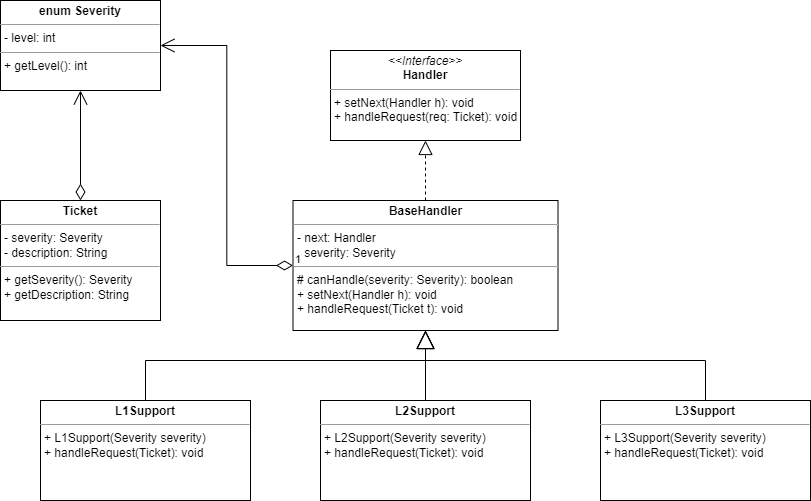

The diagram above was exported from draw.io. Its source (the exported page's mxGraphModel, read from the mxfile embedded in the PNG):
<mxGraphModel dx="1495" dy="784" grid="1" gridSize="10" guides="1" tooltips="1" connect="1" arrows="1" fold="1" page="1" pageScale="1" pageWidth="1100" pageHeight="1700" math="0" shadow="0">
  <root>
    <mxCell id="0" />
    <mxCell id="1" parent="0" />
    <mxCell id="BnGVYEV4MFgUvygHVnTM-1" value="&lt;p style=&quot;margin:0px;margin-top:4px;text-align:center;&quot;&gt;&lt;i&gt;&amp;lt;&amp;lt;Interface&amp;gt;&amp;gt;&lt;/i&gt;&lt;br&gt;&lt;b&gt;Handler&lt;/b&gt;&lt;/p&gt;&lt;hr size=&quot;1&quot;&gt;&lt;p style=&quot;margin:0px;margin-left:4px;&quot;&gt;+ setNext(Handler h): void&lt;/p&gt;&lt;p style=&quot;margin:0px;margin-left:4px;&quot;&gt;+ handleRequest(req: Ticket): void&lt;/p&gt;" style="verticalAlign=top;align=left;overflow=fill;fontSize=12;fontFamily=Helvetica;html=1;" parent="1" vertex="1">
      <mxGeometry x="450" y="330" width="190" height="90" as="geometry" />
    </mxCell>
    <mxCell id="BnGVYEV4MFgUvygHVnTM-2" value="&lt;p style=&quot;margin:0px;margin-top:4px;text-align:center;&quot;&gt;&lt;b&gt;BaseHandler&lt;/b&gt;&lt;/p&gt;&lt;hr size=&quot;1&quot;&gt;&lt;p style=&quot;margin:0px;margin-left:4px;&quot;&gt;- next: Handler&lt;br&gt;- severity: Severity&lt;/p&gt;&lt;hr size=&quot;1&quot;&gt;&lt;p style=&quot;margin:0px;margin-left:4px;&quot;&gt;# canHandle(severity: Severity): boolean&lt;/p&gt;&lt;p style=&quot;margin:0px;margin-left:4px;&quot;&gt;+ setNext(Handler h): void&lt;br&gt;&lt;/p&gt;&lt;p style=&quot;margin:0px;margin-left:4px;&quot;&gt;+ handleRequest(Ticket t): void&lt;/p&gt;" style="verticalAlign=top;align=left;overflow=fill;fontSize=12;fontFamily=Helvetica;html=1;" parent="1" vertex="1">
      <mxGeometry x="412.5" y="480" width="265" height="130" as="geometry" />
    </mxCell>
    <mxCell id="BnGVYEV4MFgUvygHVnTM-3" value="" style="endArrow=block;dashed=1;endFill=0;endSize=12;html=1;rounded=0;entryX=0.5;entryY=1;entryDx=0;entryDy=0;exitX=0.5;exitY=0;exitDx=0;exitDy=0;" parent="1" source="BnGVYEV4MFgUvygHVnTM-2" target="BnGVYEV4MFgUvygHVnTM-1" edge="1">
      <mxGeometry width="160" relative="1" as="geometry">
        <mxPoint x="470" y="400" as="sourcePoint" />
        <mxPoint x="630" y="400" as="targetPoint" />
      </mxGeometry>
    </mxCell>
    <mxCell id="BnGVYEV4MFgUvygHVnTM-5" value="&lt;p style=&quot;margin:0px;margin-top:4px;text-align:center;&quot;&gt;&lt;b&gt;L1Support&lt;/b&gt;&lt;/p&gt;&lt;hr size=&quot;1&quot;&gt;&lt;p style=&quot;margin:0px;margin-left:4px;&quot;&gt;+ L1Support(Severity severity)&lt;br&gt;+ handleRequest(Ticket): void&lt;/p&gt;" style="verticalAlign=top;align=left;overflow=fill;fontSize=12;fontFamily=Helvetica;html=1;" parent="1" vertex="1">
      <mxGeometry x="160" y="680" width="210" height="100" as="geometry" />
    </mxCell>
    <mxCell id="BnGVYEV4MFgUvygHVnTM-6" value="&lt;p style=&quot;margin:0px;margin-top:4px;text-align:center;&quot;&gt;&lt;b&gt;L2Support&lt;/b&gt;&lt;/p&gt;&lt;hr size=&quot;1&quot;&gt;&lt;p style=&quot;margin:0px;margin-left:4px;&quot;&gt;+ L2Support(Severity severity)&lt;br&gt;+ handleRequest(Ticket): void&lt;/p&gt;" style="verticalAlign=top;align=left;overflow=fill;fontSize=12;fontFamily=Helvetica;html=1;" parent="1" vertex="1">
      <mxGeometry x="440" y="680" width="210" height="100" as="geometry" />
    </mxCell>
    <mxCell id="BnGVYEV4MFgUvygHVnTM-7" value="&lt;p style=&quot;margin:0px;margin-top:4px;text-align:center;&quot;&gt;&lt;b&gt;L3Support&lt;/b&gt;&lt;/p&gt;&lt;hr size=&quot;1&quot;&gt;&lt;p style=&quot;margin:0px;margin-left:4px;&quot;&gt;+ L3Support(Severity severity)&lt;br&gt;+ handleRequest(Ticket): void&lt;/p&gt;" style="verticalAlign=top;align=left;overflow=fill;fontSize=12;fontFamily=Helvetica;html=1;" parent="1" vertex="1">
      <mxGeometry x="720" y="680" width="210" height="100" as="geometry" />
    </mxCell>
    <mxCell id="BnGVYEV4MFgUvygHVnTM-8" value="" style="endArrow=block;endSize=16;endFill=0;html=1;rounded=0;exitX=0.5;exitY=0;exitDx=0;exitDy=0;entryX=0.5;entryY=1;entryDx=0;entryDy=0;" parent="1" source="BnGVYEV4MFgUvygHVnTM-5" target="BnGVYEV4MFgUvygHVnTM-2" edge="1">
      <mxGeometry width="160" relative="1" as="geometry">
        <mxPoint x="470" y="600" as="sourcePoint" />
        <mxPoint x="630" y="600" as="targetPoint" />
        <Array as="points">
          <mxPoint x="265" y="640" />
          <mxPoint x="545" y="640" />
        </Array>
      </mxGeometry>
    </mxCell>
    <mxCell id="BnGVYEV4MFgUvygHVnTM-9" value="" style="endArrow=block;endSize=16;endFill=0;html=1;rounded=0;exitX=0.5;exitY=0;exitDx=0;exitDy=0;entryX=0.5;entryY=1;entryDx=0;entryDy=0;" parent="1" source="BnGVYEV4MFgUvygHVnTM-6" target="BnGVYEV4MFgUvygHVnTM-2" edge="1">
      <mxGeometry width="160" relative="1" as="geometry">
        <mxPoint x="470" y="600" as="sourcePoint" />
        <mxPoint x="550" y="610" as="targetPoint" />
      </mxGeometry>
    </mxCell>
    <mxCell id="BnGVYEV4MFgUvygHVnTM-10" value="" style="endArrow=block;endSize=16;endFill=0;html=1;rounded=0;exitX=0.5;exitY=0;exitDx=0;exitDy=0;entryX=0.5;entryY=1;entryDx=0;entryDy=0;" parent="1" source="BnGVYEV4MFgUvygHVnTM-7" target="BnGVYEV4MFgUvygHVnTM-2" edge="1">
      <mxGeometry width="160" relative="1" as="geometry">
        <mxPoint x="470" y="600" as="sourcePoint" />
        <mxPoint x="540" y="610" as="targetPoint" />
        <Array as="points">
          <mxPoint x="825" y="640" />
          <mxPoint x="545" y="640" />
        </Array>
      </mxGeometry>
    </mxCell>
    <mxCell id="BnGVYEV4MFgUvygHVnTM-11" value="&lt;p style=&quot;margin:0px;margin-top:4px;text-align:center;&quot;&gt;&lt;b&gt;Ticket&lt;/b&gt;&lt;/p&gt;&lt;hr size=&quot;1&quot;&gt;&lt;p style=&quot;margin:0px;margin-left:4px;&quot;&gt;- severity: Severity&lt;/p&gt;&lt;p style=&quot;margin:0px;margin-left:4px;&quot;&gt;- description: String&lt;/p&gt;&lt;hr size=&quot;1&quot;&gt;&lt;p style=&quot;margin:0px;margin-left:4px;&quot;&gt;+ getSeverity(): Severity&lt;/p&gt;&lt;p style=&quot;margin:0px;margin-left:4px;&quot;&gt;+ getDescription: String&lt;/p&gt;" style="verticalAlign=top;align=left;overflow=fill;fontSize=12;fontFamily=Helvetica;html=1;" parent="1" vertex="1">
      <mxGeometry x="120" y="480" width="160" height="120" as="geometry" />
    </mxCell>
    <mxCell id="BnGVYEV4MFgUvygHVnTM-12" value="&lt;p style=&quot;margin:0px;margin-top:4px;text-align:center;&quot;&gt;&lt;b&gt;enum Severity&lt;/b&gt;&lt;/p&gt;&lt;hr size=&quot;1&quot;&gt;&lt;p style=&quot;margin:0px;margin-left:4px;&quot;&gt;- level: int&lt;br&gt;&lt;/p&gt;&lt;hr size=&quot;1&quot;&gt;&lt;p style=&quot;margin:0px;margin-left:4px;&quot;&gt;+ getLevel(): int&lt;/p&gt;" style="verticalAlign=top;align=left;overflow=fill;fontSize=12;fontFamily=Helvetica;html=1;" parent="1" vertex="1">
      <mxGeometry x="120" y="280" width="160" height="90" as="geometry" />
    </mxCell>
    <mxCell id="BnGVYEV4MFgUvygHVnTM-13" value="" style="endArrow=open;html=1;endSize=12;startArrow=diamondThin;startSize=14;startFill=0;edgeStyle=orthogonalEdgeStyle;align=left;verticalAlign=bottom;rounded=0;exitX=0.5;exitY=0;exitDx=0;exitDy=0;entryX=0.5;entryY=1;entryDx=0;entryDy=0;" parent="1" source="BnGVYEV4MFgUvygHVnTM-11" target="BnGVYEV4MFgUvygHVnTM-12" edge="1">
      <mxGeometry x="-1" y="3" relative="1" as="geometry">
        <mxPoint x="470" y="600" as="sourcePoint" />
        <mxPoint x="630" y="600" as="targetPoint" />
      </mxGeometry>
    </mxCell>
    <mxCell id="BnGVYEV4MFgUvygHVnTM-14" value="1" style="endArrow=open;html=1;endSize=12;startArrow=diamondThin;startSize=14;startFill=0;edgeStyle=orthogonalEdgeStyle;align=left;verticalAlign=bottom;rounded=0;exitX=0;exitY=0.5;exitDx=0;exitDy=0;entryX=1;entryY=0.5;entryDx=0;entryDy=0;" parent="1" source="BnGVYEV4MFgUvygHVnTM-2" target="BnGVYEV4MFgUvygHVnTM-12" edge="1">
      <mxGeometry x="-1" y="3" relative="1" as="geometry">
        <mxPoint x="470" y="600" as="sourcePoint" />
        <mxPoint x="630" y="600" as="targetPoint" />
      </mxGeometry>
    </mxCell>
  </root>
</mxGraphModel>